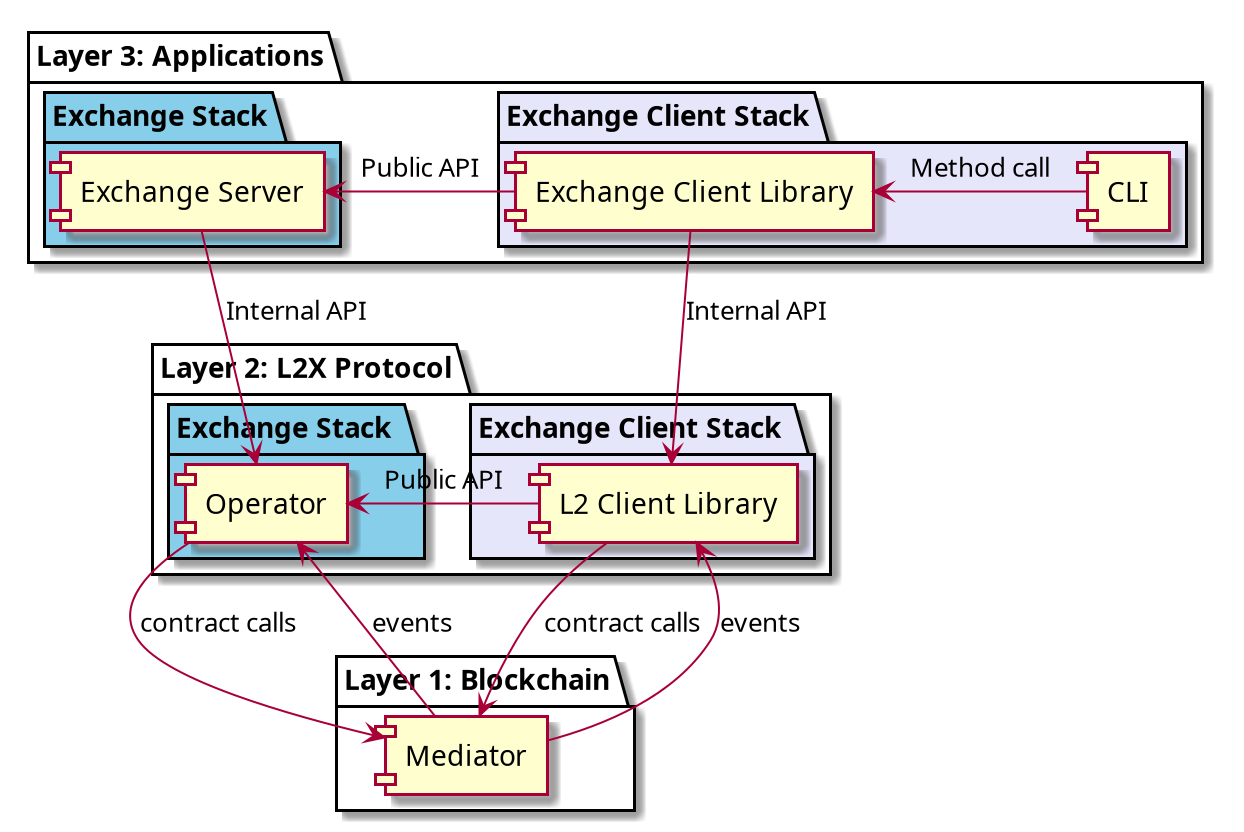

The diagram above was rendered by PlantUML. Its source (embedded in the PNG):
@startuml

package "Layer 3: Applications" {
    package "Exchange Stack" #SkyBlue {
        [Exchange Server] as ExchangeServer
    }

    package "Exchange Client Stack" #Lavender {
        [CLI]
        [Exchange Client Library] as ExchangeClient
    }
}

package "Layer 2: L2X Protocol" {
    package "Exchange Stack " #SkyBlue {
        [Operator] as Operator
    }

    package "Exchange Client Stack " #Lavender {
            [L2 Client Library] as L2Client
    }
}

package "Layer 1: Blockchain" {
    [Mediator] as Mediator
}

ExchangeServer -down-> Operator: Internal API
ExchangeClient -down-> L2Client: Internal API
ExchangeClient -left-> ExchangeServer: Public API

CLI -left-> [ExchangeClient]: Method call



L2Client -down-> Mediator: contract calls
Operator -down-> Mediator: contract calls
L2Client -left-> Operator: Public API


Mediator -up-> Operator: events
Mediator -up-> L2Client: events

@enduml